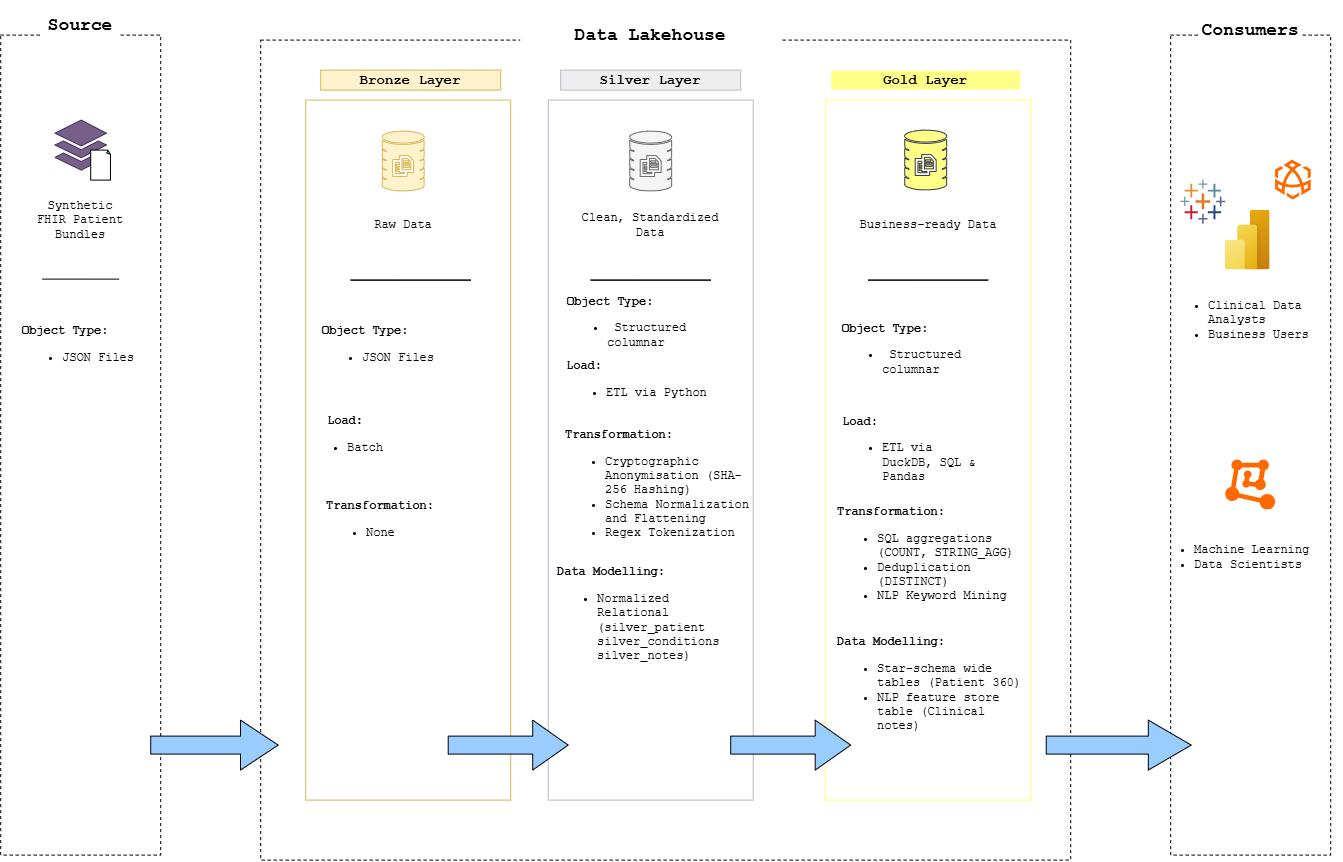

The diagram above was exported from draw.io. Its source (the exported page's mxGraphModel, read from the mxfile embedded in the PNG):
<mxGraphModel dx="2360" dy="882" grid="1" gridSize="10" guides="1" tooltips="1" connect="1" arrows="1" fold="1" page="1" pageScale="1" pageWidth="850" pageHeight="1100" math="0" shadow="0">
  <root>
    <mxCell id="0" />
    <mxCell id="1" parent="0" />
    <mxCell id="_aWbSEnJcPBlWML5AThG-1" parent="1" style="rounded=0;whiteSpace=wrap;html=1;fillColor=none;dashed=1;" value="" vertex="1">
      <mxGeometry height="820" width="160" x="-150" y="115" as="geometry" />
    </mxCell>
    <mxCell id="_aWbSEnJcPBlWML5AThG-2" parent="1" style="rounded=0;whiteSpace=wrap;html=1;fontSize=18;fillColor=default;strokeColor=none;fontStyle=1" value="&lt;font face=&quot;Courier New&quot;&gt;Source&lt;/font&gt;" vertex="1">
      <mxGeometry height="50" width="80" x="-109.99" y="80" as="geometry" />
    </mxCell>
    <mxCell id="_aWbSEnJcPBlWML5AThG-3" parent="1" style="rounded=0;whiteSpace=wrap;html=1;fillColor=none;dashed=1;" value="" vertex="1">
      <mxGeometry height="820" width="810" x="110" y="120" as="geometry" />
    </mxCell>
    <mxCell id="_aWbSEnJcPBlWML5AThG-6" parent="1" style="rounded=0;whiteSpace=wrap;html=1;fontFamily=Courier New;fillColor=#fff2cc;strokeColor=#d6b656;fontStyle=1;fontSize=14;" value="Bronze Layer" vertex="1">
      <mxGeometry height="20" width="180" x="170" y="150" as="geometry" />
    </mxCell>
    <mxCell id="_aWbSEnJcPBlWML5AThG-7" parent="1" style="rounded=0;whiteSpace=wrap;html=1;fillColor=none;dashed=1;" value="" vertex="1">
      <mxGeometry height="820" width="160" x="1020" y="115" as="geometry" />
    </mxCell>
    <mxCell id="_aWbSEnJcPBlWML5AThG-8" parent="1" style="rounded=0;whiteSpace=wrap;html=1;fontSize=18;fillColor=default;strokeColor=none;fontStyle=1" value="&lt;font face=&quot;Courier New&quot;&gt;Consumers&lt;/font&gt;" vertex="1">
      <mxGeometry height="60" width="100" x="1050" y="80" as="geometry" />
    </mxCell>
    <mxCell id="_aWbSEnJcPBlWML5AThG-9" parent="1" style="rounded=0;whiteSpace=wrap;html=1;fontSize=18;fillColor=default;strokeColor=none;fontStyle=1" value="&lt;font face=&quot;Courier New&quot;&gt;Data Lakehouse&lt;/font&gt;" vertex="1">
      <mxGeometry height="50" width="260" x="370" y="90" as="geometry" />
    </mxCell>
    <mxCell id="_aWbSEnJcPBlWML5AThG-10" parent="1" style="rounded=0;whiteSpace=wrap;html=1;fontFamily=Courier New;fillColor=#ffff88;strokeColor=#FFFFFF;fontStyle=1;fontSize=14;" value="Gold Layer" vertex="1">
      <mxGeometry height="20" width="190" x="680" y="150" as="geometry" />
    </mxCell>
    <mxCell id="_aWbSEnJcPBlWML5AThG-11" parent="1" style="rounded=0;whiteSpace=wrap;html=1;fontFamily=Courier New;fillColor=#eeeeee;strokeColor=#B2BBC9;fontStyle=1;fontSize=14;" value="Silver Layer" vertex="1">
      <mxGeometry height="20" width="180" x="410" y="150" as="geometry" />
    </mxCell>
    <mxCell id="_aWbSEnJcPBlWML5AThG-13" parent="1" style="rounded=0;whiteSpace=wrap;html=1;strokeColor=#d6b656;fillColor=none;" value="" vertex="1">
      <mxGeometry height="700" width="205" x="155" y="180" as="geometry" />
    </mxCell>
    <mxCell id="_aWbSEnJcPBlWML5AThG-14" parent="1" style="rounded=0;whiteSpace=wrap;html=1;fillColor=none;fontColor=#333333;strokeColor=#B2BBC9;" value="" vertex="1">
      <mxGeometry height="700" width="205" x="397.5" y="180" as="geometry" />
    </mxCell>
    <mxCell id="_aWbSEnJcPBlWML5AThG-15" parent="1" style="rounded=0;whiteSpace=wrap;html=1;fillColor=none;strokeColor=#FFFF66;" value="" vertex="1">
      <mxGeometry height="700" width="205" x="675" y="180" as="geometry" />
    </mxCell>
    <mxCell id="_aWbSEnJcPBlWML5AThG-18" parent="1" style="sketch=0;html=1;aspect=fixed;strokeColor=#d6b656;shadow=0;fillColor=#fff2cc;verticalAlign=top;labelPosition=center;verticalLabelPosition=bottom;shape=mxgraph.gcp2.database_3" value="" vertex="1">
      <mxGeometry height="60" width="42" x="231.5" y="211" as="geometry" />
    </mxCell>
    <mxCell id="_aWbSEnJcPBlWML5AThG-19" parent="1" style="sketch=0;html=1;aspect=fixed;strokeColor=#666666;shadow=0;fillColor=#f5f5f5;verticalAlign=top;labelPosition=center;verticalLabelPosition=bottom;shape=mxgraph.gcp2.database_3;fontColor=#333333;" value="" vertex="1">
      <mxGeometry height="60" width="42" x="479" y="211" as="geometry" />
    </mxCell>
    <mxCell id="_aWbSEnJcPBlWML5AThG-20" parent="1" style="sketch=0;html=1;aspect=fixed;strokeColor=#36393d;shadow=0;fillColor=#ffff88;verticalAlign=top;labelPosition=center;verticalLabelPosition=bottom;shape=mxgraph.gcp2.database_3" value="" vertex="1">
      <mxGeometry height="60" width="42" x="754" y="210" as="geometry" />
    </mxCell>
    <mxCell id="_aWbSEnJcPBlWML5AThG-22" parent="1" style="sketch=0;html=1;aspect=fixed;strokeColor=#432D57;shadow=0;fillColor=#76608a;verticalAlign=top;labelPosition=center;verticalLabelPosition=bottom;shape=mxgraph.gcp2.files;fontColor=#ffffff;" value="" vertex="1">
      <mxGeometry height="50" width="51.55" x="-95.77000000000001" y="200" as="geometry" />
    </mxCell>
    <mxCell id="_aWbSEnJcPBlWML5AThG-23" parent="1" style="whiteSpace=wrap;html=1;shape=mxgraph.basic.document" value="" vertex="1">
      <mxGeometry height="30" width="20" x="-60" y="230" as="geometry" />
    </mxCell>
    <mxCell id="_aWbSEnJcPBlWML5AThG-24" parent="1" style="text;html=1;whiteSpace=wrap;strokeColor=none;fillColor=none;align=center;verticalAlign=middle;rounded=0;fontFamily=Courier New;" value="Synthetic FHIR Patient Bundles" vertex="1">
      <mxGeometry height="40" width="90" x="-115" y="280" as="geometry" />
    </mxCell>
    <mxCell id="_aWbSEnJcPBlWML5AThG-26" parent="1" style="text;html=1;whiteSpace=wrap;strokeColor=none;fillColor=none;align=left;verticalAlign=middle;rounded=0;fontSize=12;fontFamily=Courier New;" value="&lt;b&gt;Object Type:&lt;/b&gt;&lt;div&gt;&lt;ul&gt;&lt;li&gt;JSON Files&lt;/li&gt;&lt;/ul&gt;&lt;b&gt;&lt;/b&gt;&lt;/div&gt;" vertex="1">
      <mxGeometry height="30" width="120" x="-130" y="415" as="geometry" />
    </mxCell>
    <mxCell id="_aWbSEnJcPBlWML5AThG-27" parent="1" style="text;html=1;whiteSpace=wrap;strokeColor=none;fillColor=none;align=center;verticalAlign=middle;rounded=0;fontFamily=Courier New;" value="Raw Data" vertex="1">
      <mxGeometry height="30" width="60" x="222.5" y="290" as="geometry" />
    </mxCell>
    <mxCell id="_aWbSEnJcPBlWML5AThG-29" parent="1" style="text;html=1;whiteSpace=wrap;strokeColor=none;fillColor=none;align=center;verticalAlign=middle;rounded=0;fontFamily=Courier New;" value="Clean, Standardized Data" vertex="1">
      <mxGeometry height="30" width="160" x="420" y="290" as="geometry" />
    </mxCell>
    <mxCell id="_aWbSEnJcPBlWML5AThG-30" edge="1" parent="1" style="endArrow=none;html=1;rounded=0;entryX=-0.03;entryY=0.579;entryDx=0;entryDy=0;entryPerimeter=0;" value="">
      <mxGeometry height="50" relative="1" width="50" as="geometry">
        <mxPoint x="-108.49" y="359" as="sourcePoint" />
        <mxPoint x="-31.49" y="359.02" as="targetPoint" />
      </mxGeometry>
    </mxCell>
    <mxCell id="_aWbSEnJcPBlWML5AThG-33" edge="1" parent="1" style="endArrow=none;html=1;rounded=0;entryX=-0.03;entryY=0.579;entryDx=0;entryDy=0;entryPerimeter=0;" value="">
      <mxGeometry height="50" relative="1" width="50" as="geometry">
        <Array as="points">
          <mxPoint x="200" y="360.02" />
        </Array>
        <mxPoint x="320" y="360" as="sourcePoint" />
        <mxPoint x="320" y="360.02" as="targetPoint" />
      </mxGeometry>
    </mxCell>
    <mxCell id="_aWbSEnJcPBlWML5AThG-35" parent="1" style="text;html=1;whiteSpace=wrap;strokeColor=none;fillColor=none;align=left;verticalAlign=middle;rounded=0;fontFamily=Courier New;" value="&lt;span style=&quot;background-color: transparent; color: light-dark(rgb(0, 0, 0), rgb(255, 255, 255));&quot;&gt;&lt;b&gt;Object Type:&amp;nbsp;&lt;/b&gt;&lt;/span&gt;&lt;div&gt;&lt;ul&gt;&lt;li&gt;&lt;span style=&quot;background-color: transparent; color: light-dark(rgb(0, 0, 0), rgb(255, 255, 255));&quot;&gt;&amp;nbsp;Structured columnar&lt;/span&gt;&lt;/li&gt;&lt;/ul&gt;&lt;/div&gt;" vertex="1">
      <mxGeometry height="60" width="180" x="415" y="378" as="geometry" />
    </mxCell>
    <mxCell id="_aWbSEnJcPBlWML5AThG-36" parent="1" style="text;html=1;whiteSpace=wrap;strokeColor=none;fillColor=none;align=left;verticalAlign=middle;rounded=0;fontFamily=Courier New;" value="&lt;b&gt;Load:&amp;nbsp;&lt;/b&gt;&lt;div&gt;&lt;ul&gt;&lt;li&gt;&lt;span style=&quot;text-align: center;&quot;&gt;ETL via Python&lt;/span&gt;&lt;/li&gt;&lt;/ul&gt;&lt;/div&gt;" vertex="1">
      <mxGeometry height="50" width="145" x="414" y="440" as="geometry" />
    </mxCell>
    <mxCell id="_aWbSEnJcPBlWML5AThG-37" parent="1" style="text;html=1;whiteSpace=wrap;strokeColor=none;fillColor=none;align=left;verticalAlign=middle;rounded=0;fontFamily=Courier New;" value="&lt;b&gt;&lt;span style=&quot;background-color: transparent; color: light-dark(rgb(0, 0, 0), rgb(255, 255, 255));&quot;&gt;Object Type&lt;/span&gt;&lt;span style=&quot;background-color: transparent; color: light-dark(rgb(0, 0, 0), rgb(255, 255, 255));&quot;&gt;:&amp;nbsp;&lt;/span&gt;&lt;/b&gt;&lt;div&gt;&lt;ul&gt;&lt;li&gt;&lt;span style=&quot;background-color: transparent; color: light-dark(rgb(0, 0, 0), rgb(255, 255, 255));&quot;&gt;JSON Files&lt;/span&gt;&lt;/li&gt;&lt;/ul&gt;&lt;/div&gt;" vertex="1">
      <mxGeometry height="60" width="127.5" x="170" y="400" as="geometry" />
    </mxCell>
    <mxCell id="_aWbSEnJcPBlWML5AThG-40" parent="1" style="text;html=1;whiteSpace=wrap;strokeColor=none;fillColor=none;align=center;verticalAlign=middle;rounded=0;fontFamily=Courier New;" value="&lt;b&gt;Load&lt;/b&gt;:&lt;div&gt;&lt;div&gt;&lt;ul&gt;&lt;li&gt;&lt;span style=&quot;background-color: transparent; color: light-dark(rgb(0, 0, 0), rgb(255, 255, 255));&quot;&gt;Batch&lt;/span&gt;&lt;/li&gt;&lt;/ul&gt;&lt;/div&gt;&lt;/div&gt;" vertex="1">
      <mxGeometry height="60" width="110" x="140" y="490" as="geometry" />
    </mxCell>
    <mxCell id="_aWbSEnJcPBlWML5AThG-43" parent="1" style="text;html=1;whiteSpace=wrap;strokeColor=none;fillColor=none;align=center;verticalAlign=middle;rounded=0;fontFamily=Courier New;" value="&lt;b&gt;Transformation:&lt;/b&gt;&lt;div&gt;&lt;ul&gt;&lt;li style=&quot;text-align: left;&quot;&gt;&lt;span style=&quot;background-color: transparent; color: light-dark(rgb(0, 0, 0), rgb(255, 255, 255));&quot;&gt;None&lt;/span&gt;&lt;/li&gt;&lt;/ul&gt;&lt;/div&gt;" vertex="1">
      <mxGeometry height="30" width="120" x="170" y="590" as="geometry" />
    </mxCell>
    <mxCell id="_aWbSEnJcPBlWML5AThG-44" parent="1" style="text;html=1;whiteSpace=wrap;strokeColor=none;fillColor=none;align=left;verticalAlign=middle;rounded=0;fontFamily=Courier New;" value="&lt;b&gt;Transformation:&lt;/b&gt;&lt;div&gt;&lt;ul&gt;&lt;li&gt;&lt;span style=&quot;background-color: transparent; color: light-dark(rgb(0, 0, 0), rgb(255, 255, 255));&quot;&gt;Cryptographic Anonymisation (SHA-256 Hashing)&lt;/span&gt;&lt;/li&gt;&lt;li&gt;&lt;span style=&quot;background-color: transparent; color: light-dark(rgb(0, 0, 0), rgb(255, 255, 255));&quot;&gt;Schema Normalization and Flattening&lt;/span&gt;&lt;/li&gt;&lt;li&gt;&lt;span style=&quot;background-color: transparent; color: light-dark(rgb(0, 0, 0), rgb(255, 255, 255));&quot;&gt;Regex Tokenization&lt;/span&gt;&lt;/li&gt;&lt;/ul&gt;&lt;/div&gt;" vertex="1">
      <mxGeometry height="140" width="190" x="412.5" y="500" as="geometry" />
    </mxCell>
    <mxCell id="_aWbSEnJcPBlWML5AThG-49" edge="1" parent="1" style="endArrow=none;html=1;rounded=0;entryX=-0.03;entryY=0.579;entryDx=0;entryDy=0;entryPerimeter=0;" value="">
      <mxGeometry height="50" relative="1" width="50" as="geometry">
        <Array as="points">
          <mxPoint x="440" y="360.02" />
        </Array>
        <mxPoint x="560" y="360" as="sourcePoint" />
        <mxPoint x="560" y="360.02" as="targetPoint" />
      </mxGeometry>
    </mxCell>
    <mxCell id="_aWbSEnJcPBlWML5AThG-50" edge="1" parent="1" style="endArrow=none;html=1;rounded=0;entryX=-0.03;entryY=0.579;entryDx=0;entryDy=0;entryPerimeter=0;" value="">
      <mxGeometry height="50" relative="1" width="50" as="geometry">
        <Array as="points">
          <mxPoint x="717.5" y="360.02" />
        </Array>
        <mxPoint x="837.5" y="360" as="sourcePoint" />
        <mxPoint x="837.5" y="360.02" as="targetPoint" />
      </mxGeometry>
    </mxCell>
    <mxCell id="_aWbSEnJcPBlWML5AThG-52" parent="1" style="text;html=1;whiteSpace=wrap;strokeColor=none;fillColor=none;align=left;verticalAlign=middle;rounded=0;fontFamily=Courier New;" value="&lt;span style=&quot;background-color: transparent; color: light-dark(rgb(0, 0, 0), rgb(255, 255, 255));&quot;&gt;&lt;b&gt;Object Type:&amp;nbsp;&lt;/b&gt;&lt;/span&gt;&lt;div&gt;&lt;ul&gt;&lt;li&gt;&lt;span style=&quot;background-color: transparent; color: light-dark(rgb(0, 0, 0), rgb(255, 255, 255));&quot;&gt;&amp;nbsp;Structured columnar&lt;/span&gt;&lt;/li&gt;&lt;/ul&gt;&lt;/div&gt;" vertex="1">
      <mxGeometry height="60" width="180" x="690" y="405" as="geometry" />
    </mxCell>
    <mxCell id="_aWbSEnJcPBlWML5AThG-53" parent="1" style="text;html=1;whiteSpace=wrap;strokeColor=none;fillColor=none;align=left;verticalAlign=middle;rounded=0;fontFamily=Courier New;" value="&lt;b&gt;Load:&amp;nbsp;&lt;/b&gt;&lt;div&gt;&lt;ul&gt;&lt;li&gt;&lt;span style=&quot;text-align: center;&quot;&gt;&lt;font face=&quot;Courier New&quot;&gt;ETL via DuckDB, SQL &amp;amp; Pandas&lt;/font&gt;&lt;/span&gt;&lt;/li&gt;&lt;/ul&gt;&lt;/div&gt;" vertex="1">
      <mxGeometry height="50" width="145" x="690" y="510" as="geometry" />
    </mxCell>
    <mxCell id="_aWbSEnJcPBlWML5AThG-54" parent="1" style="text;html=1;whiteSpace=wrap;strokeColor=none;fillColor=none;align=left;verticalAlign=middle;rounded=0;fontFamily=Courier New;" value="&lt;b&gt;Transformation:&lt;/b&gt;&lt;div&gt;&lt;ul&gt;&lt;li&gt;&lt;span style=&quot;text-align: center;&quot;&gt;&lt;font face=&quot;Courier New&quot;&gt;SQL aggregations (COUNT, STRING_AGG)&lt;/font&gt;&lt;/span&gt;&lt;/li&gt;&lt;li&gt;Deduplication (DISTINCT)&lt;/li&gt;&lt;li&gt;NLP Keyword Mining&lt;/li&gt;&lt;/ul&gt;&lt;/div&gt;" vertex="1">
      <mxGeometry height="140" width="190" x="685" y="570" as="geometry" />
    </mxCell>
    <mxCell id="_aWbSEnJcPBlWML5AThG-55" parent="1" style="text;html=1;whiteSpace=wrap;strokeColor=none;fillColor=none;align=left;verticalAlign=middle;rounded=0;fontFamily=Courier New;" value="&lt;b&gt;Data Modelling:&lt;/b&gt;&lt;div&gt;&lt;ul&gt;&lt;li&gt;&lt;span style=&quot;&quot;&gt;Normalized Relational&amp;nbsp; (&lt;/span&gt;silver_patient&lt;div style=&quot;&quot;&gt;silver_conditions&lt;/div&gt;&lt;div style=&quot;&quot;&gt;silver_notes)&lt;/div&gt;&lt;/li&gt;&lt;/ul&gt;&lt;/div&gt;" vertex="1">
      <mxGeometry height="140" width="190" x="405" y="630" as="geometry" />
    </mxCell>
    <mxCell id="_aWbSEnJcPBlWML5AThG-56" parent="1" style="text;html=1;whiteSpace=wrap;strokeColor=none;fillColor=none;align=left;verticalAlign=middle;rounded=0;fontFamily=Courier New;" value="&lt;b&gt;Data Modelling:&lt;/b&gt;&lt;div&gt;&lt;ul&gt;&lt;li&gt;&lt;div style=&quot;&quot;&gt;&lt;font face=&quot;Courier New&quot;&gt;&lt;span style=&quot;color: rgba(0, 0, 0, 0); font-size: 0px; white-space: nowrap;&quot;&gt;%3CmxGraphModel%3E%3Croot%3E%3CmxCell%20id%3D%220%22%2F%3E%3CmxCell%20id%3D%221%22%20parent%3D%220%22%2F%3E%3CmxCell%20id%3D%222%22%20parent%3D%221%22%20style%3D%22text%3Bhtml%3D1%3BwhiteSpace%3Dwrap%3BstrokeColor%3Dnone%3BfillColor%3Dnone%3Balign%3Dleft%3BverticalAlign%3Dmiddle%3Brounded%3D0%3BfontFamily%3DCourier%20New%3B%22%20value%3D%22%26lt%3Bb%26gt%3BData%20Modelling%3A%26lt%3B%2Fb%26gt%3B%26lt%3Bdiv%26gt%3B%26lt%3Bul%26gt%3B%26lt%3Bli%26gt%3B%26lt%3Bspan%20style%3D%26quot%3B%26quot%3B%26gt%3BNormalized%20Relational%26amp%3Bnbsp%3B%20(%26lt%3B%2Fspan%26gt%3Bsilver_patient%26lt%3Bdiv%20style%3D%26quot%3B%26quot%3B%26gt%3Bsilver_conditions%26lt%3B%2Fdiv%26gt%3B%26lt%3Bdiv%20style%3D%26quot%3B%26quot%3B%26gt%3Bsilver_notes)%26lt%3B%2Fdiv%26gt%3B%26lt%3B%2Fli%26gt%3B%26lt%3B%2Ful%26gt%3B%26lt%3B%2Fdiv%26gt%3B%22%20vertex%3D%221%22%3E%3CmxGeometry%20height%3D%22140%22%20width%3D%22190%22%20x%3D%22405%22%20y%3D%22630%22%20as%3D%22geometry%22%2F%3E%3C%2FmxCell%3E%3C%2Froot%3E%3C%2FmxGraphModel%3E&lt;/span&gt;&lt;span style=&quot;color: rgba(0, 0, 0, 0); font-size: 0px; white-space: nowrap; background-color: transparent;&quot;&gt;&lt;span style=&quot;color: rgb(0, 0, 0); font-size: 12px; text-align: center; white-space: normal;&quot;&gt;Star-schema wide tables (Patient 360)&lt;/span&gt;&lt;/span&gt;&lt;/font&gt;&lt;/div&gt;&lt;/li&gt;&lt;li&gt;&lt;div style=&quot;&quot;&gt;&lt;span style=&quot;color: rgba(0, 0, 0, 0); font-size: 0px; white-space: nowrap; background-color: transparent;&quot;&gt;&lt;span style=&quot;color: rgb(0, 0, 0); font-size: 12px; text-align: center; white-space: normal; background-color: transparent;&quot;&gt;&lt;font face=&quot;Courier New&quot;&gt;NLP feature store table (Clinical notes)&lt;/font&gt;&lt;/span&gt;&lt;font face=&quot;monospace&quot;&gt;3CmxGraphModel%3E%3Croot%3E%3CmxCell%20id%3D%220%22%2F%3E%3CmxCell%20id%3D%221%22%20parent%3D%220%22%2F%3E%3CmxCell%20id%3D%222%22%20parent%3D%221%22%20style%3D%22text%3Bhtml%3D1%3BwhiteSpace%3Dwrap%3BstrokeColor%3Dnone%3BfillColor%3Dnone%3Balign%3Dleft%3BverticalAlign%3Dmiddle%3Brounded%3D0%3BfontFamily%3DCourier%20New%3B%22%20value%3D%22%26lt%3Bb%26gt%3BData%20Modelling%3A%26lt%3B%2Fb%26gt%3B%26lt%3Bdiv%26gt%3B%26lt%3Bul%26gt%3B%26lt%3Bli%26gt%3B%26lt%3Bspan%20style%3D%26quot%3B%26quot%3B%26gt%3BNormalized%20Relational%26amp%3Bnbsp%3B%20(%26lt%3B%2Fspan%26gt%3Bsilver_patient%26lt%3Bdiv%20style%3D%26quot%3B%26quot%3B%26gt%3Bsilver_conditions%26lt%3B%2Fdiv%26gt%3B%26lt%3Bdiv%20style%3D%26quot%3B%26quot%3B%26gt%3Bsilver_notes)%26lt%3B%2Fdiv%26gt%3B%26lt%3B%2Fli%26gt%3B%26lt%3B%2Ful%26gt%3B%26lt%3B%2Fdiv%26gt%3B%22%20vertex%3D%221%22%3E%3CmxGeometry%20height%3D%22140%22%20width%3D%22190%22%20x%3D%22405%22%20y%3D%22630%22%20as%3D%22geometry%22%2F%3E%3C%2FmxCell%3E%3C%2Froot%3E%3C%2FmxGraphModel%3E&lt;/font&gt;&lt;/span&gt;&lt;/div&gt;&lt;/li&gt;&lt;/ul&gt;&lt;/div&gt;" vertex="1">
      <mxGeometry height="140" width="190" x="685" y="700" as="geometry" />
    </mxCell>
    <mxCell id="_aWbSEnJcPBlWML5AThG-57" parent="1" style="text;html=1;whiteSpace=wrap;strokeColor=none;fillColor=none;align=center;verticalAlign=middle;rounded=0;fontFamily=Courier New;" value="Business-ready Data" vertex="1">
      <mxGeometry height="30" width="160" x="697.5" y="290" as="geometry" />
    </mxCell>
    <mxCell id="_aWbSEnJcPBlWML5AThG-61" parent="1" style="image;aspect=fixed;html=1;points=[];align=center;fontSize=12;image=img/lib/azure2/power_platform/PowerBI.svg;" value="" vertex="1">
      <mxGeometry height="60" width="45" x="1074.5" y="290" as="geometry" />
    </mxCell>
    <mxCell id="_aWbSEnJcPBlWML5AThG-63" parent="1" style="points=[];aspect=fixed;html=1;align=center;shadow=0;dashed=0;fillColor=#FF6A00;strokeColor=none;shape=mxgraph.alibaba_cloud.machine_learning;" value="" vertex="1">
      <mxGeometry height="50.099999999999994" width="49.8" x="1075.1" y="539.9" as="geometry" />
    </mxCell>
    <mxCell id="_aWbSEnJcPBlWML5AThG-64" parent="1" style="points=[];aspect=fixed;html=1;align=center;shadow=0;dashed=0;fillColor=#FF6A00;strokeColor=none;shape=mxgraph.alibaba_cloud.adb_analyticdb_for_mysql;" value="" vertex="1">
      <mxGeometry height="40" width="35.63" x="1124.9" y="240.00000000000003" as="geometry" />
    </mxCell>
    <mxCell id="_aWbSEnJcPBlWML5AThG-65" parent="1" style="verticalLabelPosition=bottom;aspect=fixed;html=1;shape=mxgraph.salesforce.analytics;fillColor=none;strokeColor=none;" value="" vertex="1">
      <mxGeometry height="44.1" width="45" x="1030.1" y="260" as="geometry" />
    </mxCell>
    <mxCell id="_aWbSEnJcPBlWML5AThG-67" parent="1" style="text;html=1;whiteSpace=wrap;strokeColor=none;fillColor=none;align=left;verticalAlign=middle;rounded=0;fontFamily=Courier New;" value="&lt;ul&gt;&lt;li&gt;Machine Learning&lt;/li&gt;&lt;li style=&quot;&quot;&gt;Data Scientists&lt;/li&gt;&lt;/ul&gt;" vertex="1">
      <mxGeometry height="95" width="190" x="1002" y="590" as="geometry" />
    </mxCell>
    <mxCell id="_aWbSEnJcPBlWML5AThG-68" parent="1" style="text;html=1;whiteSpace=wrap;strokeColor=none;fillColor=none;align=left;verticalAlign=middle;rounded=0;fontFamily=Courier New;" value="&lt;ul&gt;&lt;li&gt;Clinical Data Analysts&lt;/li&gt;&lt;li&gt;Business Users&lt;/li&gt;&lt;/ul&gt;" vertex="1">
      <mxGeometry height="30" width="145" x="1015.53" y="385" as="geometry" />
    </mxCell>
    <mxCell id="_aWbSEnJcPBlWML5AThG-71" parent="1" style="shape=singleArrow;whiteSpace=wrap;html=1;arrowWidth=0.36;arrowSize=0.29583333333333334;fillColor=#99CCFF;" value="" vertex="1">
      <mxGeometry height="50" width="120" x="297.5" y="800" as="geometry" />
    </mxCell>
    <mxCell id="_aWbSEnJcPBlWML5AThG-72" parent="1" style="shape=singleArrow;whiteSpace=wrap;html=1;arrowWidth=0.36;arrowSize=0.29583333333333334;fillColor=#99CCFF;" value="" vertex="1">
      <mxGeometry height="50" width="120" x="580" y="800" as="geometry" />
    </mxCell>
    <mxCell id="_aWbSEnJcPBlWML5AThG-73" parent="1" style="shape=singleArrow;whiteSpace=wrap;html=1;arrowWidth=0.36;arrowSize=0.29583333333333334;fillColor=#99CCFF;" value="" vertex="1">
      <mxGeometry height="50" width="145" x="895.53" y="800" as="geometry" />
    </mxCell>
    <mxCell id="_aWbSEnJcPBlWML5AThG-74" parent="1" style="shape=singleArrow;whiteSpace=wrap;html=1;arrowWidth=0.36;arrowSize=0.29583333333333334;fontColor=#A9C4EB;align=center;fillColor=#99CCFF;" value="" vertex="1">
      <mxGeometry height="50" width="127.5" y="800" as="geometry" />
    </mxCell>
  </root>
</mxGraphModel>